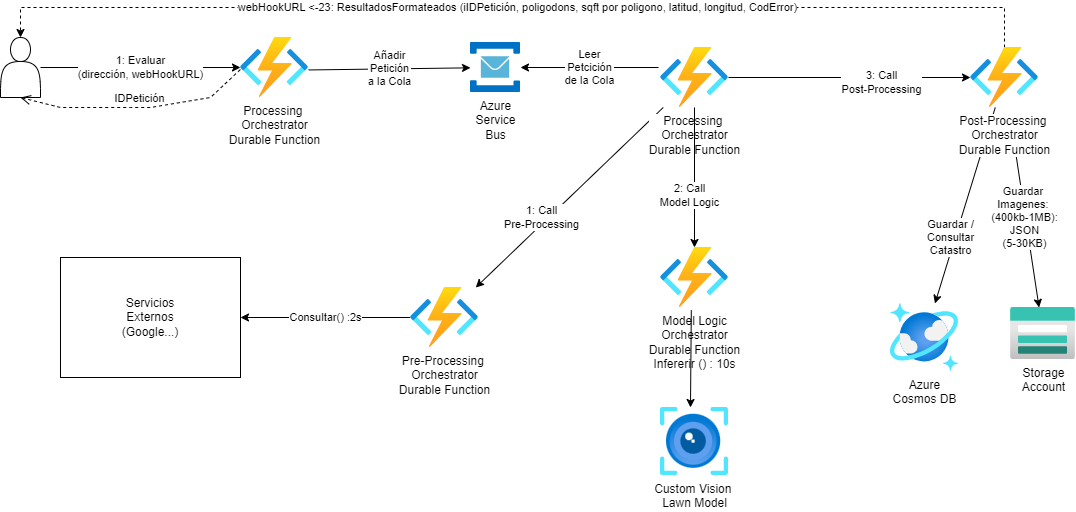

The diagram above was exported from draw.io. Its source (the exported page's mxGraphModel, read from the mxfile embedded in the PNG):
<mxGraphModel dx="1441" dy="755" grid="1" gridSize="10" guides="1" tooltips="1" connect="1" arrows="1" fold="1" page="1" pageScale="1" pageWidth="1600" pageHeight="900" math="0" shadow="0">
  <root>
    <mxCell id="0" />
    <mxCell id="1" parent="0" />
    <mxCell id="ImNcfRDIqjHKJ6DLu1Ft-1" value="1: Call&lt;div&gt;Pre-Processing&lt;/div&gt;" style="edgeStyle=none;rounded=0;orthogonalLoop=1;jettySize=auto;html=1;" edge="1" parent="1" source="9cSVldp1O_cG_cMIJVfO-2" target="NwSg1rKC8mcLK_qdhw2Y-1">
      <mxGeometry x="0.2624" y="-5" relative="1" as="geometry">
        <mxPoint as="offset" />
      </mxGeometry>
    </mxCell>
    <mxCell id="qb_n0pJ7fYTXigktQIvA-3" value="Añadir&lt;div&gt;Petición&lt;/div&gt;&lt;div&gt;a la Cola&lt;/div&gt;" style="edgeStyle=none;rounded=0;orthogonalLoop=1;jettySize=auto;html=1;exitX=1.002;exitY=0.541;exitDx=0;exitDy=0;exitPerimeter=0;" edge="1" parent="1" source="qb_n0pJ7fYTXigktQIvA-5" target="qb_n0pJ7fYTXigktQIvA-2">
      <mxGeometry relative="1" as="geometry">
        <mxPoint x="430" y="100" as="sourcePoint" />
      </mxGeometry>
    </mxCell>
    <mxCell id="9cSVldp1O_cG_cMIJVfO-2" value="&lt;div&gt;Processing&amp;nbsp;&lt;/div&gt;&lt;div&gt;Orchestrator&lt;/div&gt;Durable Function" style="image;aspect=fixed;html=1;points=[];align=center;fontSize=12;image=img/lib/azure2/compute/Function_Apps.svg;" vertex="1" parent="1">
      <mxGeometry x="790" y="160" width="68" height="60" as="geometry" />
    </mxCell>
    <mxCell id="C5kFWkX-L2oVg8pn2Ffo-2" value="1: Evaluar&lt;div&gt;(dirección, webHookURL)&lt;/div&gt;" style="edgeStyle=none;rounded=0;orthogonalLoop=1;jettySize=auto;html=1;" edge="1" parent="1" source="C5kFWkX-L2oVg8pn2Ffo-1" target="qb_n0pJ7fYTXigktQIvA-5">
      <mxGeometry relative="1" as="geometry">
        <mxPoint x="360" y="90" as="targetPoint" />
      </mxGeometry>
    </mxCell>
    <mxCell id="C5kFWkX-L2oVg8pn2Ffo-1" value="" style="shape=actor;whiteSpace=wrap;html=1;" vertex="1" parent="1">
      <mxGeometry x="130" y="150" width="40" height="60" as="geometry" />
    </mxCell>
    <mxCell id="qb_n0pJ7fYTXigktQIvA-9" value="Consultar() :2s" style="edgeStyle=none;rounded=0;orthogonalLoop=1;jettySize=auto;html=1;" edge="1" parent="1" source="NwSg1rKC8mcLK_qdhw2Y-1" target="qb_n0pJ7fYTXigktQIvA-8">
      <mxGeometry relative="1" as="geometry" />
    </mxCell>
    <mxCell id="NwSg1rKC8mcLK_qdhw2Y-1" value="&lt;div&gt;Pre-Processing&amp;nbsp;&lt;/div&gt;&lt;div&gt;Orchestrator&lt;/div&gt;Durable Function" style="image;aspect=fixed;html=1;points=[];align=center;fontSize=12;image=img/lib/azure2/compute/Function_Apps.svg;" vertex="1" parent="1">
      <mxGeometry x="540" y="400" width="68" height="60" as="geometry" />
    </mxCell>
    <mxCell id="ImNcfRDIqjHKJ6DLu1Ft-2" value="2: Call&lt;div&gt;Model Logic&lt;/div&gt;" style="edgeStyle=none;rounded=0;orthogonalLoop=1;jettySize=auto;html=1;" edge="1" target="ImNcfRDIqjHKJ6DLu1Ft-3" parent="1" source="9cSVldp1O_cG_cMIJVfO-2">
      <mxGeometry x="0.2624" y="-5" relative="1" as="geometry">
        <mxPoint x="562" y="220" as="sourcePoint" />
        <mxPoint as="offset" />
      </mxGeometry>
    </mxCell>
    <mxCell id="ImNcfRDIqjHKJ6DLu1Ft-3" value="&lt;div&gt;Model Logic&lt;/div&gt;&lt;div&gt;Orchestrator&lt;br&gt;&lt;/div&gt;Durable Function&lt;div&gt;Infererir () : 10s&lt;/div&gt;" style="image;aspect=fixed;html=1;points=[];align=center;fontSize=12;image=img/lib/azure2/compute/Function_Apps.svg;" vertex="1" parent="1">
      <mxGeometry x="790" y="360" width="68" height="60" as="geometry" />
    </mxCell>
    <mxCell id="qb_n0pJ7fYTXigktQIvA-10" value="webHookURL &amp;lt;-23: ResultadosFormateados (iIDPetición, poligodons, sqft por poligono, latitud, longitud, CodError)" style="edgeStyle=none;rounded=0;orthogonalLoop=1;jettySize=auto;html=1;entryX=0.5;entryY=0;entryDx=0;entryDy=0;dashed=1;" edge="1" parent="1" source="-ADQ7p0yZ3QKplDP5FAK-1" target="C5kFWkX-L2oVg8pn2Ffo-1">
      <mxGeometry relative="1" as="geometry">
        <Array as="points">
          <mxPoint x="1134" y="120" />
          <mxPoint x="610" y="120" />
          <mxPoint x="150" y="120" />
        </Array>
      </mxGeometry>
    </mxCell>
    <mxCell id="KN7BLihCkf-0SfoqUaeZ-2" value="Guardar /&lt;div&gt;Consultar&lt;/div&gt;&lt;div&gt;Catastro&lt;/div&gt;" style="edgeStyle=none;rounded=0;orthogonalLoop=1;jettySize=auto;html=1;" edge="1" parent="1" source="-ADQ7p0yZ3QKplDP5FAK-1" target="KN7BLihCkf-0SfoqUaeZ-1">
      <mxGeometry x="0.3402" y="-5" relative="1" as="geometry">
        <mxPoint x="1" as="offset" />
      </mxGeometry>
    </mxCell>
    <mxCell id="KN7BLihCkf-0SfoqUaeZ-4" value="Guardar&amp;nbsp;&lt;div&gt;Imagenes:&amp;nbsp;&lt;/div&gt;&lt;div&gt;(400kb-1MB):&lt;/div&gt;&lt;div&gt;&lt;div&gt;JSON&lt;/div&gt;&lt;div&gt;(5-30KB)&lt;/div&gt;&lt;/div&gt;" style="edgeStyle=none;rounded=0;orthogonalLoop=1;jettySize=auto;html=1;" edge="1" parent="1" target="NW71pm8P26F2kpJyCVCU-1">
      <mxGeometry x="0.05" y="-1" relative="1" as="geometry">
        <mxPoint x="1139.8846153846157" y="230" as="sourcePoint" />
        <mxPoint x="1180" y="430" as="targetPoint" />
        <mxPoint as="offset" />
      </mxGeometry>
    </mxCell>
    <mxCell id="-ADQ7p0yZ3QKplDP5FAK-1" value="&lt;div&gt;Post-Processing&amp;nbsp;&lt;/div&gt;&lt;div&gt;Orchestrator&lt;/div&gt;Durable Function" style="image;aspect=fixed;html=1;points=[];align=center;fontSize=12;image=img/lib/azure2/compute/Function_Apps.svg;" vertex="1" parent="1">
      <mxGeometry x="1100" y="160" width="68" height="60" as="geometry" />
    </mxCell>
    <mxCell id="-ADQ7p0yZ3QKplDP5FAK-2" value="3: Call&lt;div&gt;Post-Processing&lt;/div&gt;" style="edgeStyle=none;rounded=0;orthogonalLoop=1;jettySize=auto;html=1;" edge="1" target="-ADQ7p0yZ3QKplDP5FAK-1" parent="1" source="9cSVldp1O_cG_cMIJVfO-2">
      <mxGeometry x="0.2624" y="-5" relative="1" as="geometry">
        <mxPoint x="861" y="210" as="sourcePoint" />
        <mxPoint as="offset" />
      </mxGeometry>
    </mxCell>
    <mxCell id="-ADQ7p0yZ3QKplDP5FAK-4" value="Custom Vision&amp;nbsp;&lt;div&gt;Lawn Model&lt;/div&gt;" style="image;aspect=fixed;html=1;points=[];align=center;fontSize=12;image=img/lib/azure2/ai_machine_learning/Computer_Vision.svg;" vertex="1" parent="1">
      <mxGeometry x="790" y="520" width="68" height="68" as="geometry" />
    </mxCell>
    <mxCell id="-ADQ7p0yZ3QKplDP5FAK-5" style="edgeStyle=none;rounded=0;orthogonalLoop=1;jettySize=auto;html=1;entryX=0.441;entryY=0;entryDx=0;entryDy=0;entryPerimeter=0;exitX=0.453;exitY=1.044;exitDx=0;exitDy=0;exitPerimeter=0;" edge="1" parent="1" source="ImNcfRDIqjHKJ6DLu1Ft-3" target="-ADQ7p0yZ3QKplDP5FAK-4">
      <mxGeometry relative="1" as="geometry">
        <mxPoint x="490" y="430" as="sourcePoint" />
      </mxGeometry>
    </mxCell>
    <mxCell id="-ADQ7p0yZ3QKplDP5FAK-6" value="IDPetición" style="html=1;verticalAlign=bottom;endArrow=open;dashed=1;endSize=8;curved=0;rounded=0;entryX=0.5;entryY=1;entryDx=0;entryDy=0;exitX=0.062;exitY=0.466;exitDx=0;exitDy=0;exitPerimeter=0;" edge="1" parent="1" source="qb_n0pJ7fYTXigktQIvA-5" target="C5kFWkX-L2oVg8pn2Ffo-1">
      <mxGeometry relative="1" as="geometry">
        <mxPoint x="290" y="210" as="sourcePoint" />
        <mxPoint x="210" y="210" as="targetPoint" />
        <Array as="points">
          <mxPoint x="340" y="210" />
          <mxPoint x="280" y="220" />
          <mxPoint x="260" y="220" />
          <mxPoint x="190" y="220" />
        </Array>
      </mxGeometry>
    </mxCell>
    <mxCell id="qb_n0pJ7fYTXigktQIvA-2" value="Azure&lt;div&gt;Service&lt;/div&gt;&lt;div&gt;Bus&lt;/div&gt;" style="image;sketch=0;aspect=fixed;html=1;points=[];align=center;fontSize=12;image=img/lib/mscae/Service_Bus.svg;" vertex="1" parent="1">
      <mxGeometry x="600" y="155" width="50" height="50" as="geometry" />
    </mxCell>
    <mxCell id="qb_n0pJ7fYTXigktQIvA-6" value="Leer&lt;div&gt;Petcición&lt;/div&gt;&lt;div&gt;de la Cola&lt;/div&gt;" style="edgeStyle=none;rounded=0;orthogonalLoop=1;jettySize=auto;html=1;" edge="1" parent="1" target="qb_n0pJ7fYTXigktQIvA-2">
      <mxGeometry relative="1" as="geometry">
        <mxPoint x="788" y="180" as="sourcePoint" />
      </mxGeometry>
    </mxCell>
    <mxCell id="qb_n0pJ7fYTXigktQIvA-5" value="&lt;div&gt;Processing&amp;nbsp;&lt;/div&gt;&lt;div&gt;Orchestrator&lt;/div&gt;Durable Function" style="image;aspect=fixed;html=1;points=[];align=center;fontSize=12;image=img/lib/azure2/compute/Function_Apps.svg;" vertex="1" parent="1">
      <mxGeometry x="370" y="150" width="68" height="60" as="geometry" />
    </mxCell>
    <mxCell id="qb_n0pJ7fYTXigktQIvA-8" value="Servicios&lt;div&gt;Externos&lt;/div&gt;&lt;div&gt;(Google...)&lt;/div&gt;" style="rounded=0;whiteSpace=wrap;html=1;" vertex="1" parent="1">
      <mxGeometry x="190" y="370" width="180" height="120" as="geometry" />
    </mxCell>
    <mxCell id="KN7BLihCkf-0SfoqUaeZ-1" value="&lt;div&gt;Azure&lt;/div&gt;Cosmos DB" style="image;aspect=fixed;html=1;points=[];align=center;fontSize=12;image=img/lib/azure2/databases/Azure_Cosmos_DB.svg;" vertex="1" parent="1">
      <mxGeometry x="1020" y="416" width="68" height="68" as="geometry" />
    </mxCell>
    <mxCell id="NW71pm8P26F2kpJyCVCU-1" value="Storage&lt;div&gt;Account&lt;/div&gt;" style="image;aspect=fixed;html=1;points=[];align=center;fontSize=12;image=img/lib/azure2/storage/Storage_Accounts.svg;" vertex="1" parent="1">
      <mxGeometry x="1140" y="420" width="65" height="52" as="geometry" />
    </mxCell>
  </root>
</mxGraphModel>